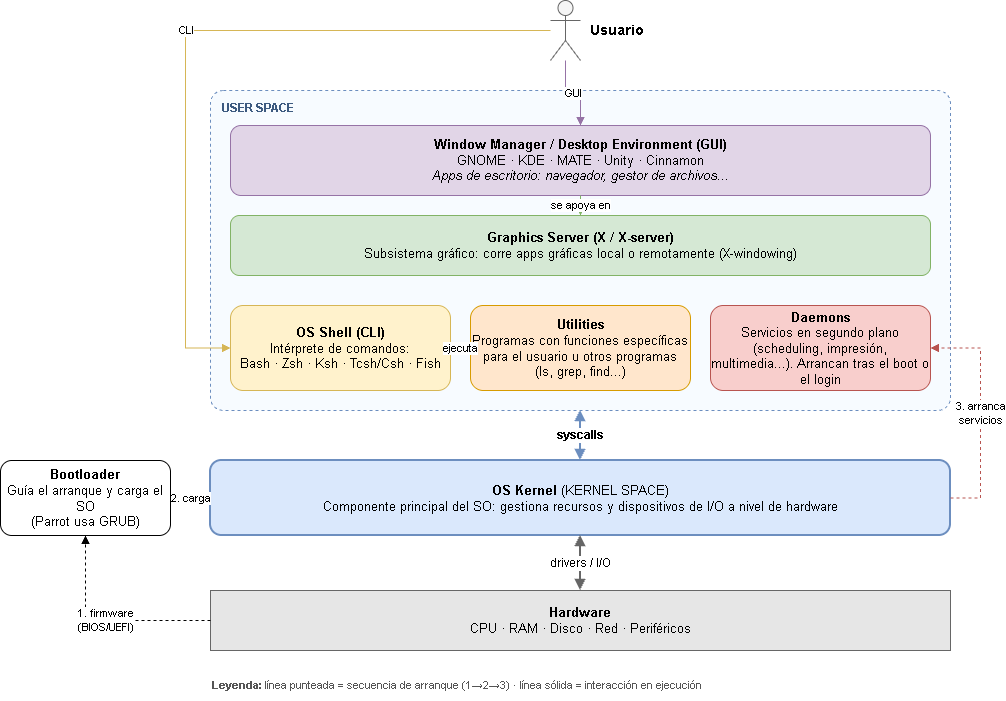

The diagram above was exported from draw.io. Its source (the exported page's mxGraphModel, read from the mxfile embedded in the PNG):
<mxGraphModel dx="1414" dy="825" grid="1" gridSize="10" guides="1" tooltips="1" connect="1" arrows="1" fold="1" page="1" pageScale="1" pageWidth="1050" pageHeight="760" background="#FFFFFF" math="0" shadow="0">
  <root>
    <mxCell id="0" />
    <mxCell id="1" parent="0" />
    <mxCell id="user" parent="1" style="shape=umlActor;verticalLabelPosition=middle;labelPosition=right;align=left;spacingLeft=8;html=1;fillColor=#F5F5F5;strokeColor=#666666;fontSize=14;" value="&lt;b&gt;Usuario&lt;/b&gt;" vertex="1">
      <mxGeometry height="60" width="30" x="580" y="10" as="geometry" />
    </mxCell>
    <mxCell id="userspace" parent="1" style="rounded=1;arcSize=4;whiteSpace=wrap;html=1;fillColor=#F7FBFF;strokeColor=#6C8EBF;dashed=1;verticalAlign=top;align=left;spacingLeft=10;spacingTop=4;fontStyle=1;fontColor=#3D5A80;fontSize=12;" value="USER SPACE" vertex="1">
      <mxGeometry height="320" width="740" x="240" y="100" as="geometry" />
    </mxCell>
    <mxCell id="wm" parent="1" style="rounded=1;whiteSpace=wrap;html=1;fillColor=#E1D5E7;strokeColor=#9673A6;fontSize=13;" value="&lt;b&gt;Window Manager / Desktop Environment (GUI)&lt;/b&gt;&lt;br&gt;GNOME · KDE · MATE · Unity · Cinnamon&lt;br&gt;&lt;i&gt;Apps de escritorio: navegador, gestor de archivos...&lt;/i&gt;" vertex="1">
      <mxGeometry height="70" width="700" x="260" y="135" as="geometry" />
    </mxCell>
    <mxCell id="xserver" parent="1" style="rounded=1;whiteSpace=wrap;html=1;fillColor=#D5E8D4;strokeColor=#82B366;fontSize=13;" value="&lt;b&gt;Graphics Server (X / X-server)&lt;/b&gt;&lt;br&gt;Subsistema gráfico: corre apps gráficas local o remotamente (X-windowing)" vertex="1">
      <mxGeometry height="60" width="700" x="260" y="225" as="geometry" />
    </mxCell>
    <mxCell id="shell" parent="1" style="rounded=1;whiteSpace=wrap;html=1;fillColor=#FFF2CC;strokeColor=#D6B656;fontSize=13;" value="&lt;b&gt;OS Shell (CLI)&lt;/b&gt;&lt;br&gt;Intérprete de comandos:&lt;br&gt;Bash · Zsh · Ksh · Tcsh/Csh · Fish" vertex="1">
      <mxGeometry height="85" width="220" x="260" y="315" as="geometry" />
    </mxCell>
    <mxCell id="utils" parent="1" style="rounded=1;whiteSpace=wrap;html=1;fillColor=#FFE6CC;strokeColor=#D79B00;fontSize=13;" value="&lt;b&gt;Utilities&lt;/b&gt;&lt;br&gt;Programas con funciones específicas para el usuario u otros programas&lt;br&gt;(ls, grep, find...)" vertex="1">
      <mxGeometry height="85" width="220" x="500" y="315" as="geometry" />
    </mxCell>
    <mxCell id="daemons" parent="1" style="rounded=1;whiteSpace=wrap;html=1;fillColor=#F8CECC;strokeColor=#B85450;fontSize=13;" value="&lt;b&gt;Daemons&lt;/b&gt;&lt;br&gt;Servicios en segundo plano (scheduling, impresión, multimedia...). Arrancan tras el boot o el login" vertex="1">
      <mxGeometry height="85" width="220" x="740" y="315" as="geometry" />
    </mxCell>
    <mxCell id="kernel" parent="1" style="rounded=1;whiteSpace=wrap;html=1;fillColor=#DAE8FC;strokeColor=#6C8EBF;fontSize=13;strokeWidth=2;" value="&lt;b&gt;OS Kernel&lt;/b&gt; (KERNEL SPACE)&lt;br&gt;Componente principal del SO: gestiona recursos y dispositivos de I/O a nivel de hardware" vertex="1">
      <mxGeometry height="75" width="740" x="240" y="470" as="geometry" />
    </mxCell>
    <mxCell id="hw" parent="1" style="rounded=0;whiteSpace=wrap;html=1;fillColor=#E6E6E6;strokeColor=#666666;fontSize=13;" value="&lt;b&gt;Hardware&lt;/b&gt;&lt;br&gt;CPU · RAM · Disco · Red · Periféricos" vertex="1">
      <mxGeometry height="60" width="740" x="240" y="600" as="geometry" />
    </mxCell>
    <mxCell id="boot" parent="1" style="rounded=1;whiteSpace=wrap;html=1;fillColor=#FFFFFF;strokeColor=#000000;fontSize=13;" value="&lt;b&gt;Bootloader&lt;/b&gt;&lt;br&gt;Guía el arranque y carga el SO&lt;br&gt;(Parrot usa GRUB)" vertex="1">
      <mxGeometry height="75" width="170" x="30" y="470" as="geometry" />
    </mxCell>
    <mxCell id="e1" edge="1" parent="1" source="user" style="edgeStyle=orthogonalEdgeStyle;rounded=0;html=1;endArrow=block;strokeColor=#9673A6;fontSize=11;labelBackgroundColor=#FFFFFF;" target="wm" value="GUI">
      <mxGeometry relative="1" as="geometry" />
    </mxCell>
    <mxCell id="e2" edge="1" parent="1" source="user" style="edgeStyle=orthogonalEdgeStyle;rounded=0;html=1;endArrow=block;strokeColor=#D6B656;fontSize=11;labelBackgroundColor=#FFFFFF;exitX=0;exitY=0.5;exitDx=0;exitDy=0;entryX=0;entryY=0.5;entryDx=0;entryDy=0;" target="shell" value="CLI">
      <mxGeometry relative="1" as="geometry">
        <Array as="points">
          <mxPoint x="215" y="40" />
          <mxPoint x="215" y="357" />
        </Array>
      </mxGeometry>
    </mxCell>
    <mxCell id="e3" edge="1" parent="1" source="wm" style="edgeStyle=orthogonalEdgeStyle;rounded=0;html=1;endArrow=block;strokeColor=#82B366;fontSize=11;labelBackgroundColor=#FFFFFF;" target="xserver" value="se apoya en">
      <mxGeometry relative="1" as="geometry" />
    </mxCell>
    <mxCell id="e4" edge="1" parent="1" source="shell" style="edgeStyle=orthogonalEdgeStyle;rounded=0;html=1;endArrow=block;strokeColor=#D79B00;fontSize=11;labelBackgroundColor=#FFFFFF;" target="utils" value="ejecuta">
      <mxGeometry relative="1" as="geometry" />
    </mxCell>
    <mxCell id="e5" edge="1" parent="1" source="userspace" style="edgeStyle=orthogonalEdgeStyle;rounded=0;html=1;endArrow=block;startArrow=block;strokeColor=#6C8EBF;strokeWidth=2;fontSize=12;fontStyle=1;labelBackgroundColor=#FFFFFF;" target="kernel" value="syscalls">
      <mxGeometry relative="1" as="geometry" />
    </mxCell>
    <mxCell id="e6" edge="1" parent="1" source="kernel" style="edgeStyle=orthogonalEdgeStyle;rounded=0;html=1;endArrow=block;startArrow=block;strokeColor=#666666;strokeWidth=2;fontSize=12;labelBackgroundColor=#FFFFFF;" target="hw" value="drivers / I/O">
      <mxGeometry relative="1" as="geometry" />
    </mxCell>
    <mxCell id="e7" edge="1" parent="1" source="hw" style="edgeStyle=orthogonalEdgeStyle;rounded=0;html=1;endArrow=block;strokeColor=#000000;dashed=1;fontSize=11;labelBackgroundColor=#FFFFFF;exitX=0;exitY=0.5;exitDx=0;exitDy=0;entryX=0.5;entryY=1;entryDx=0;entryDy=0;" target="boot" value="1. firmware&lt;br&gt;(BIOS/UEFI)">
      <mxGeometry relative="1" as="geometry" />
    </mxCell>
    <mxCell id="e8" edge="1" parent="1" source="boot" style="edgeStyle=orthogonalEdgeStyle;rounded=0;html=1;endArrow=block;strokeColor=#000000;dashed=1;fontSize=11;labelBackgroundColor=#FFFFFF;" target="kernel" value="2. carga">
      <mxGeometry relative="1" as="geometry" />
    </mxCell>
    <mxCell id="e9" edge="1" parent="1" source="kernel" style="edgeStyle=orthogonalEdgeStyle;rounded=0;html=1;endArrow=block;strokeColor=#B85450;dashed=1;fontSize=11;labelBackgroundColor=#FFFFFF;exitX=1;exitY=0.5;exitDx=0;exitDy=0;entryX=1;entryY=0.5;entryDx=0;entryDy=0;" target="daemons" value="3. arranca&lt;br&gt;servicios">
      <mxGeometry relative="1" as="geometry">
        <Array as="points">
          <mxPoint x="1010" y="507" />
          <mxPoint x="1010" y="357" />
        </Array>
      </mxGeometry>
    </mxCell>
    <mxCell id="legend" parent="1" style="text;html=1;align=left;verticalAlign=middle;fontSize=11;fontColor=#555555;" value="&lt;b&gt;Leyenda:&lt;/b&gt; línea punteada = secuencia de arranque (1→2→3) · línea sólida = interacción en ejecución" vertex="1">
      <mxGeometry height="30" width="740" x="240" y="680" as="geometry" />
    </mxCell>
  </root>
</mxGraphModel>